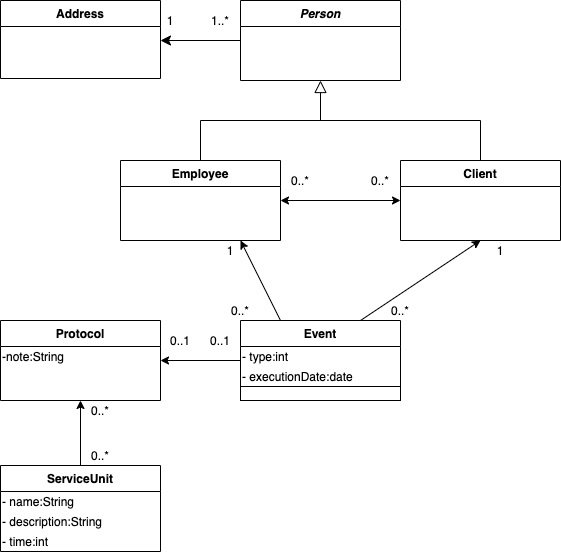

The diagram above was exported from draw.io. Its source (the exported page's mxGraphModel, read from the mxfile embedded in the PNG):
<mxGraphModel dx="946" dy="680" grid="1" gridSize="10" guides="1" tooltips="1" connect="1" arrows="1" fold="1" page="1" pageScale="1" pageWidth="827" pageHeight="1169" math="0" shadow="0">
  <root>
    <mxCell id="WIyWlLk6GJQsqaUBKTNV-0" />
    <mxCell id="WIyWlLk6GJQsqaUBKTNV-1" parent="WIyWlLk6GJQsqaUBKTNV-0" />
    <mxCell id="zkfFHV4jXpPFQw0GAbJ--51" value="Address" style="swimlane;fontStyle=1;childLayout=stackLayout;horizontal=1;startSize=26;horizontalStack=0;resizeParent=1;resizeLast=0;collapsible=1;marginBottom=0;rounded=0;shadow=0;strokeWidth=1;" parent="WIyWlLk6GJQsqaUBKTNV-1" vertex="1">
      <mxGeometry x="160" y="120" width="160" height="78" as="geometry">
        <mxRectangle x="20" y="80" width="160" height="26" as="alternateBounds" />
      </mxGeometry>
    </mxCell>
    <mxCell id="zkfFHV4jXpPFQw0GAbJ--56" value="Person" style="swimlane;fontStyle=3;childLayout=stackLayout;horizontal=1;startSize=26;horizontalStack=0;resizeParent=1;resizeLast=0;collapsible=1;marginBottom=0;rounded=0;shadow=0;strokeWidth=1;" parent="WIyWlLk6GJQsqaUBKTNV-1" vertex="1">
      <mxGeometry x="400" y="120" width="160" height="80" as="geometry">
        <mxRectangle x="260" y="80" width="160" height="26" as="alternateBounds" />
      </mxGeometry>
    </mxCell>
    <mxCell id="zkfFHV4jXpPFQw0GAbJ--63" value="" style="edgeStyle=orthogonalEdgeStyle;endArrow=none;startArrow=classic;shadow=0;strokeWidth=1;endSize=8;startSize=8;endFill=0;startFill=1;entryX=0;entryY=0.5;entryDx=0;entryDy=0;" parent="WIyWlLk6GJQsqaUBKTNV-1" target="zkfFHV4jXpPFQw0GAbJ--56" edge="1">
      <mxGeometry width="100" height="100" relative="1" as="geometry">
        <mxPoint x="320" y="160" as="sourcePoint" />
        <mxPoint x="380" y="159" as="targetPoint" />
      </mxGeometry>
    </mxCell>
    <mxCell id="3oWhUafM2-oGyobkAVYm-10" value="Employee" style="swimlane;fontStyle=1;childLayout=stackLayout;horizontal=1;startSize=26;horizontalStack=0;resizeParent=1;resizeLast=0;collapsible=1;marginBottom=0;rounded=0;shadow=0;strokeWidth=1;" parent="WIyWlLk6GJQsqaUBKTNV-1" vertex="1">
      <mxGeometry x="280" y="280" width="160" height="80" as="geometry">
        <mxRectangle x="260" y="80" width="160" height="26" as="alternateBounds" />
      </mxGeometry>
    </mxCell>
    <mxCell id="3oWhUafM2-oGyobkAVYm-20" value="" style="endArrow=none;html=1;" parent="WIyWlLk6GJQsqaUBKTNV-1" edge="1">
      <mxGeometry width="50" height="50" relative="1" as="geometry">
        <mxPoint x="360" y="240" as="sourcePoint" />
        <mxPoint x="640" y="240" as="targetPoint" />
      </mxGeometry>
    </mxCell>
    <mxCell id="3oWhUafM2-oGyobkAVYm-21" value="" style="endArrow=block;html=1;entryX=0.5;entryY=1;entryDx=0;entryDy=0;endFill=0;endSize=10;" parent="WIyWlLk6GJQsqaUBKTNV-1" target="zkfFHV4jXpPFQw0GAbJ--56" edge="1">
      <mxGeometry width="50" height="50" relative="1" as="geometry">
        <mxPoint x="480" y="240" as="sourcePoint" />
        <mxPoint x="440" y="320" as="targetPoint" />
      </mxGeometry>
    </mxCell>
    <mxCell id="3oWhUafM2-oGyobkAVYm-22" value="" style="endArrow=none;html=1;entryX=0.5;entryY=0;entryDx=0;entryDy=0;" parent="WIyWlLk6GJQsqaUBKTNV-1" target="3oWhUafM2-oGyobkAVYm-10" edge="1">
      <mxGeometry width="50" height="50" relative="1" as="geometry">
        <mxPoint x="360" y="240" as="sourcePoint" />
        <mxPoint x="440" y="320" as="targetPoint" />
      </mxGeometry>
    </mxCell>
    <mxCell id="3oWhUafM2-oGyobkAVYm-23" value="" style="endArrow=none;html=1;entryX=0.5;entryY=0;entryDx=0;entryDy=0;" parent="WIyWlLk6GJQsqaUBKTNV-1" target="3oWhUafM2-oGyobkAVYm-15" edge="1">
      <mxGeometry width="50" height="50" relative="1" as="geometry">
        <mxPoint x="640" y="240" as="sourcePoint" />
        <mxPoint x="370" y="290" as="targetPoint" />
      </mxGeometry>
    </mxCell>
    <mxCell id="3oWhUafM2-oGyobkAVYm-24" value="Event" style="swimlane;fontStyle=1;childLayout=stackLayout;horizontal=1;startSize=26;horizontalStack=0;resizeParent=1;resizeLast=0;collapsible=1;marginBottom=0;rounded=0;shadow=0;strokeWidth=1;" parent="WIyWlLk6GJQsqaUBKTNV-1" vertex="1">
      <mxGeometry x="400" y="440" width="160" height="80" as="geometry">
        <mxRectangle x="260" y="80" width="160" height="26" as="alternateBounds" />
      </mxGeometry>
    </mxCell>
    <mxCell id="3oWhUafM2-oGyobkAVYm-28" value="- type:int" style="text;html=1;align=left;verticalAlign=middle;resizable=0;points=[];autosize=1;" parent="3oWhUafM2-oGyobkAVYm-24" vertex="1">
      <mxGeometry y="26" width="160" height="20" as="geometry" />
    </mxCell>
    <mxCell id="3oWhUafM2-oGyobkAVYm-29" value="- executionDate:date" style="text;html=1;align=left;verticalAlign=middle;resizable=0;points=[];autosize=1;" parent="3oWhUafM2-oGyobkAVYm-24" vertex="1">
      <mxGeometry y="46" width="160" height="20" as="geometry" />
    </mxCell>
    <mxCell id="3oWhUafM2-oGyobkAVYm-37" value="" style="text;fillColor=none;align=left;verticalAlign=middle;spacingTop=-1;spacingLeft=4;spacingRight=4;rotatable=0;labelPosition=right;points=[];portConstraint=eastwest;fontSize=12;strokeColor=#000000;" parent="3oWhUafM2-oGyobkAVYm-24" vertex="1">
      <mxGeometry y="66" width="160" height="14" as="geometry" />
    </mxCell>
    <mxCell id="3oWhUafM2-oGyobkAVYm-26" value="1" style="text;html=1;strokeColor=none;fillColor=none;align=center;verticalAlign=middle;whiteSpace=wrap;rounded=0;" parent="WIyWlLk6GJQsqaUBKTNV-1" vertex="1">
      <mxGeometry x="310" y="130" width="40" height="20" as="geometry" />
    </mxCell>
    <mxCell id="3oWhUafM2-oGyobkAVYm-27" value="1..*" style="text;html=1;strokeColor=none;fillColor=none;align=center;verticalAlign=middle;whiteSpace=wrap;rounded=0;" parent="WIyWlLk6GJQsqaUBKTNV-1" vertex="1">
      <mxGeometry x="360" y="130" width="40" height="20" as="geometry" />
    </mxCell>
    <mxCell id="3oWhUafM2-oGyobkAVYm-38" value="" style="endArrow=classic;html=1;exitX=0.25;exitY=0;exitDx=0;exitDy=0;entryX=0.75;entryY=1;entryDx=0;entryDy=0;" parent="WIyWlLk6GJQsqaUBKTNV-1" source="3oWhUafM2-oGyobkAVYm-24" target="3oWhUafM2-oGyobkAVYm-10" edge="1">
      <mxGeometry width="50" height="50" relative="1" as="geometry">
        <mxPoint x="390" y="370" as="sourcePoint" />
        <mxPoint x="440" y="320" as="targetPoint" />
      </mxGeometry>
    </mxCell>
    <mxCell id="3oWhUafM2-oGyobkAVYm-39" value="" style="endArrow=classic;html=1;exitX=0.75;exitY=0;exitDx=0;exitDy=0;entryX=0.5;entryY=1;entryDx=0;entryDy=0;" parent="WIyWlLk6GJQsqaUBKTNV-1" source="3oWhUafM2-oGyobkAVYm-24" target="3oWhUafM2-oGyobkAVYm-15" edge="1">
      <mxGeometry width="50" height="50" relative="1" as="geometry">
        <mxPoint x="390" y="370" as="sourcePoint" />
        <mxPoint x="440" y="320" as="targetPoint" />
      </mxGeometry>
    </mxCell>
    <mxCell id="3oWhUafM2-oGyobkAVYm-40" value="1" style="text;html=1;strokeColor=none;fillColor=none;align=center;verticalAlign=middle;whiteSpace=wrap;rounded=0;" parent="WIyWlLk6GJQsqaUBKTNV-1" vertex="1">
      <mxGeometry x="370" y="360" width="40" height="20" as="geometry" />
    </mxCell>
    <mxCell id="3oWhUafM2-oGyobkAVYm-41" value="0..*" style="text;html=1;strokeColor=none;fillColor=none;align=center;verticalAlign=middle;whiteSpace=wrap;rounded=0;" parent="WIyWlLk6GJQsqaUBKTNV-1" vertex="1">
      <mxGeometry x="380" y="420" width="40" height="20" as="geometry" />
    </mxCell>
    <mxCell id="3oWhUafM2-oGyobkAVYm-42" value="0..*" style="text;html=1;strokeColor=none;fillColor=none;align=center;verticalAlign=middle;whiteSpace=wrap;rounded=0;" parent="WIyWlLk6GJQsqaUBKTNV-1" vertex="1">
      <mxGeometry x="540" y="420" width="40" height="20" as="geometry" />
    </mxCell>
    <mxCell id="3oWhUafM2-oGyobkAVYm-43" value="1" style="text;html=1;strokeColor=none;fillColor=none;align=center;verticalAlign=middle;whiteSpace=wrap;rounded=0;" parent="WIyWlLk6GJQsqaUBKTNV-1" vertex="1">
      <mxGeometry x="640" y="360" width="40" height="20" as="geometry" />
    </mxCell>
    <mxCell id="3oWhUafM2-oGyobkAVYm-49" style="edgeStyle=orthogonalEdgeStyle;rounded=0;orthogonalLoop=1;jettySize=auto;html=1;startArrow=classic;startFill=1;endArrow=none;endFill=0;endSize=10;" parent="WIyWlLk6GJQsqaUBKTNV-1" source="3oWhUafM2-oGyobkAVYm-44" target="3oWhUafM2-oGyobkAVYm-24" edge="1">
      <mxGeometry relative="1" as="geometry" />
    </mxCell>
    <mxCell id="3oWhUafM2-oGyobkAVYm-52" style="edgeStyle=orthogonalEdgeStyle;rounded=0;orthogonalLoop=1;jettySize=auto;html=1;entryX=0.5;entryY=0;entryDx=0;entryDy=0;startArrow=classic;startFill=1;endArrow=none;endFill=0;endSize=10;" parent="WIyWlLk6GJQsqaUBKTNV-1" source="3oWhUafM2-oGyobkAVYm-44" target="3oWhUafM2-oGyobkAVYm-50" edge="1">
      <mxGeometry relative="1" as="geometry" />
    </mxCell>
    <mxCell id="3oWhUafM2-oGyobkAVYm-44" value="Protocol" style="swimlane;fontStyle=1;childLayout=stackLayout;horizontal=1;startSize=26;horizontalStack=0;resizeParent=1;resizeLast=0;collapsible=1;marginBottom=0;rounded=0;shadow=0;strokeWidth=1;" parent="WIyWlLk6GJQsqaUBKTNV-1" vertex="1">
      <mxGeometry x="160" y="440" width="160" height="80" as="geometry">
        <mxRectangle x="260" y="80" width="160" height="26" as="alternateBounds" />
      </mxGeometry>
    </mxCell>
    <UserObject label="&lt;div&gt;&lt;span&gt;-note:String&lt;/span&gt;&lt;/div&gt;" placeholders="1" name="Variable" id="3oWhUafM2-oGyobkAVYm-60">
      <mxCell style="text;html=1;strokeColor=none;fillColor=none;align=left;verticalAlign=middle;whiteSpace=wrap;overflow=hidden;" parent="3oWhUafM2-oGyobkAVYm-44" vertex="1">
        <mxGeometry y="26" width="160" height="20" as="geometry" />
      </mxCell>
    </UserObject>
    <mxCell id="3oWhUafM2-oGyobkAVYm-50" value="ServiceUnit" style="swimlane;fontStyle=1;childLayout=stackLayout;horizontal=1;startSize=26;horizontalStack=0;resizeParent=1;resizeLast=0;collapsible=1;marginBottom=0;rounded=0;shadow=0;strokeWidth=1;" parent="WIyWlLk6GJQsqaUBKTNV-1" vertex="1">
      <mxGeometry x="160" y="585" width="160" height="86" as="geometry">
        <mxRectangle x="260" y="80" width="160" height="26" as="alternateBounds" />
      </mxGeometry>
    </mxCell>
    <mxCell id="3oWhUafM2-oGyobkAVYm-57" value="- name:String" style="text;html=1;align=left;verticalAlign=middle;resizable=0;points=[];autosize=1;" parent="3oWhUafM2-oGyobkAVYm-50" vertex="1">
      <mxGeometry y="26" width="160" height="20" as="geometry" />
    </mxCell>
    <mxCell id="3oWhUafM2-oGyobkAVYm-58" value="- description:String" style="text;html=1;align=left;verticalAlign=middle;resizable=0;points=[];autosize=1;" parent="3oWhUafM2-oGyobkAVYm-50" vertex="1">
      <mxGeometry y="46" width="160" height="20" as="geometry" />
    </mxCell>
    <mxCell id="3oWhUafM2-oGyobkAVYm-59" value="- time:int" style="text;html=1;align=left;verticalAlign=middle;resizable=0;points=[];autosize=1;" parent="3oWhUafM2-oGyobkAVYm-50" vertex="1">
      <mxGeometry y="66" width="160" height="20" as="geometry" />
    </mxCell>
    <mxCell id="3oWhUafM2-oGyobkAVYm-53" value="0..1" style="text;html=1;strokeColor=none;fillColor=none;align=center;verticalAlign=middle;whiteSpace=wrap;rounded=0;" parent="WIyWlLk6GJQsqaUBKTNV-1" vertex="1">
      <mxGeometry x="360" y="450" width="40" height="20" as="geometry" />
    </mxCell>
    <mxCell id="3oWhUafM2-oGyobkAVYm-54" value="0..1" style="text;html=1;strokeColor=none;fillColor=none;align=center;verticalAlign=middle;whiteSpace=wrap;rounded=0;" parent="WIyWlLk6GJQsqaUBKTNV-1" vertex="1">
      <mxGeometry x="320" y="450" width="40" height="20" as="geometry" />
    </mxCell>
    <mxCell id="3oWhUafM2-oGyobkAVYm-55" value="0..*" style="text;html=1;strokeColor=none;fillColor=none;align=center;verticalAlign=middle;whiteSpace=wrap;rounded=0;" parent="WIyWlLk6GJQsqaUBKTNV-1" vertex="1">
      <mxGeometry x="240" y="520" width="40" height="20" as="geometry" />
    </mxCell>
    <mxCell id="3oWhUafM2-oGyobkAVYm-56" value="0..*" style="text;html=1;strokeColor=none;fillColor=none;align=center;verticalAlign=middle;whiteSpace=wrap;rounded=0;" parent="WIyWlLk6GJQsqaUBKTNV-1" vertex="1">
      <mxGeometry x="240" y="565" width="40" height="20" as="geometry" />
    </mxCell>
    <mxCell id="3oWhUafM2-oGyobkAVYm-15" value="Client" style="swimlane;fontStyle=1;childLayout=stackLayout;horizontal=1;startSize=26;horizontalStack=0;resizeParent=1;resizeLast=0;collapsible=1;marginBottom=0;rounded=0;shadow=0;strokeWidth=1;" parent="WIyWlLk6GJQsqaUBKTNV-1" vertex="1">
      <mxGeometry x="560" y="280" width="160" height="80" as="geometry">
        <mxRectangle x="260" y="80" width="160" height="26" as="alternateBounds" />
      </mxGeometry>
    </mxCell>
    <mxCell id="3oWhUafM2-oGyobkAVYm-64" value="" style="endArrow=classic;startArrow=classic;html=1;entryX=0;entryY=0.5;entryDx=0;entryDy=0;exitX=1;exitY=0.5;exitDx=0;exitDy=0;" parent="WIyWlLk6GJQsqaUBKTNV-1" source="3oWhUafM2-oGyobkAVYm-10" target="3oWhUafM2-oGyobkAVYm-15" edge="1">
      <mxGeometry width="50" height="50" relative="1" as="geometry">
        <mxPoint x="440" y="420" as="sourcePoint" />
        <mxPoint x="490" y="370" as="targetPoint" />
      </mxGeometry>
    </mxCell>
    <mxCell id="3oWhUafM2-oGyobkAVYm-66" value="0..*" style="text;html=1;strokeColor=none;fillColor=none;align=center;verticalAlign=middle;whiteSpace=wrap;rounded=0;" parent="WIyWlLk6GJQsqaUBKTNV-1" vertex="1">
      <mxGeometry x="440" y="290" width="40" height="20" as="geometry" />
    </mxCell>
    <mxCell id="3oWhUafM2-oGyobkAVYm-67" value="0..*" style="text;html=1;strokeColor=none;fillColor=none;align=center;verticalAlign=middle;whiteSpace=wrap;rounded=0;" parent="WIyWlLk6GJQsqaUBKTNV-1" vertex="1">
      <mxGeometry x="520" y="290" width="40" height="20" as="geometry" />
    </mxCell>
  </root>
</mxGraphModel>